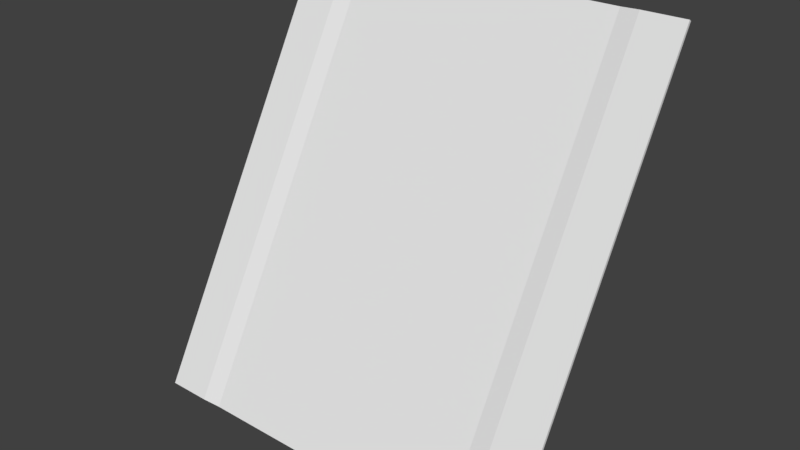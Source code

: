 # Source: med1_9d_ofs144_90.blend  (saved by Blender 2.79.0; exported with 4.5.12 LTS)
import bpy
from mathutils import Matrix  # noqa: F401  (used for matrix-valued properties, if any)

bpy.ops.wm.read_factory_settings(use_empty=True)
scene = bpy.context.scene
scene.name = 'Scene'

# ---- collections
col_collection_1 = bpy.data.collections.new('Collection 1'); scene.collection.children.link(col_collection_1)

# ---- materials (node trees are filled in below, after node groups)
mat_med1_9d = bpy.data.materials.new('med1_9d')
mat_med1_9d.alpha_threshold = 0.0
mat_med1_9d.use_transparent_shadow = False
mat_med1_9d.roughness = 0.5
mat_med1_9d.specular_intensity = 0.0

# ---- material node trees

# ---- world
world_world = bpy.data.worlds.new('World'); scene.world = world_world
world_world.color = (0.05088, 0.05088, 0.05088)
world_world.use_sun_shadow = False
world_world.sun_shadow_jitter_overblur = 0.0
world_world.cycles.sampling_method = 'MANUAL'

# ---- meshes
me_med1_9d = bpy.data.meshes.new('med1_9d')
me_med1_9d.from_pydata([(-1.28, 2.705, 1.289), (-1.28, 1.265, -1.271), (1.28, 2.705, 1.289), (1.28, 1.265, -1.271), (0.8794, 2.72, 1.28), (0.8794, 1.28, -1.28), (-0.88, 2.72, 1.28), (-0.88, 1.28, -1.28), (1.001, 1.265, -1.271), (1.001, 2.705, 1.289), (-1.0, 2.705, 1.289), (-1.0, 1.265, -1.271), (-1.28, 2.72, 1.28), (-1.28, 1.28, -1.28), (1.28, 2.72, 1.28), (1.28, 1.28, -1.28)], [], [(9, 8, 3, 2), (6, 7, 5, 4), (10, 11, 7, 6), (4, 5, 8, 9), (0, 1, 11, 10), (2, 3, 15, 14), (1, 0, 12, 13), (11, 1, 13, 7), (3, 8, 5, 15), (9, 2, 14, 4), (0, 10, 6, 12)])
_uv = me_med1_9d.uv_layers.new(name='UVMap')
_uv.uv.foreach_set('vector', [0.0, 0.8909, 0.9967, 0.8909, 0.9967, 1.0, 0.0, 1.0, 0.0, 0.1563, 1.0, 0.1563, 1.0, 0.8435, 0.0, 0.8435, 0.0, 0.1094, 0.9967, 0.1094, 1.0, 0.1563, 0.0, 0.1563, 0.0, 0.8435, 1.0, 0.8435, 0.9967, 0.8909, 0.0, 0.8909, 0.0, 0.0, 0.9967, 0.0, 0.9967, 0.1094, 0.0, 0.1094, 0.0, 1.0, 0.9967, 1.0, 1.0, 1.0, 0.0, 1.0, 0.9967, 0.0, 0.0, 0.0, 0.0, 0.0, 1.0, 0.0, 0.9967, 0.1094, 0.9967, 0.0, 1.0, 0.0, 1.0, 0.1563, 0.9967, 1.0, 0.9967, 0.8909, 1.0, 0.8435, 1.0, 1.0, 0.0, 0.8909, 0.0, 1.0, 0.0, 1.0, 0.0, 0.8435, 0.0, 0.0, 0.0, 0.1094, 0.0, 0.1563, 0.0, 0.0])
me_med1_9d.materials.append(mat_med1_9d)
me_med1_9d.use_remesh_preserve_volume = False
me_med1_9d.use_remesh_preserve_attributes = False
me_med1_9d.use_mirror_vertex_groups = False
me_med1_9d.update()

# ---- objects
ob_med1_9d_mesh_ofs144_90 = bpy.data.objects.new('med1_9d_mesh_ofs144_90', me_med1_9d)

# ---- transforms, parenting, visibility, modifiers, constraints
ob_med1_9d_mesh_ofs144_90.location = (0.0, 0.0, 0.0)
ob_med1_9d_mesh_ofs144_90.lineart.crease_threshold = 0.0

# ---- collection membership
col_collection_1.objects.link(ob_med1_9d_mesh_ofs144_90)

# ---- scene / render settings (as saved in the file)
scene.frame_start = 1; scene.frame_end = 2; scene.frame_set(1)
scene.render.engine = 'BLENDER_EEVEE_NEXT'
scene.render.resolution_percentage = 50
scene.render.dither_intensity = 0.0
scene.cycles.use_denoising = False
scene.cycles.samples = 128
scene.cycles.sampling_pattern = 'TABULATED_SOBOL'
scene.cycles.use_adaptive_sampling = False
scene.cycles.use_light_tree = False
scene.cycles.blur_glossy = 0.0
scene.cycles.sample_clamp_indirect = 0.0
scene.view_settings.view_transform = 'Standard'
bpy.context.view_layer.update()

# ---- added for rendering (the .blend has no active camera and no usable light): camera, sun
cam_auto = bpy.data.cameras.new('AutoCamera')
cam_auto.lens = 50.0
cam_auto.sensor_width = 36.0
cam_auto.clip_end = 1000.0
ob_auto_camera = bpy.data.objects.new('AutoCamera', cam_auto)
scene.collection.objects.link(ob_auto_camera)
ob_auto_camera.location = (3.61552, -2.34626, 2.89691)
ob_auto_camera.rotation_euler = (1.09748, -7.21219e-08, 0.694738)
scene.camera = ob_auto_camera
light_auto_sun = bpy.data.lights.new('AutoSun', 'SUN')
light_auto_sun.energy = 3.0
light_auto_sun.angle = 0.0523599
ob_auto_sun = bpy.data.objects.new('AutoSun', light_auto_sun)
scene.collection.objects.link(ob_auto_sun)
ob_auto_sun.rotation_euler = (0.872665, 0.174533, 0.523599)
bpy.context.view_layer.update()
